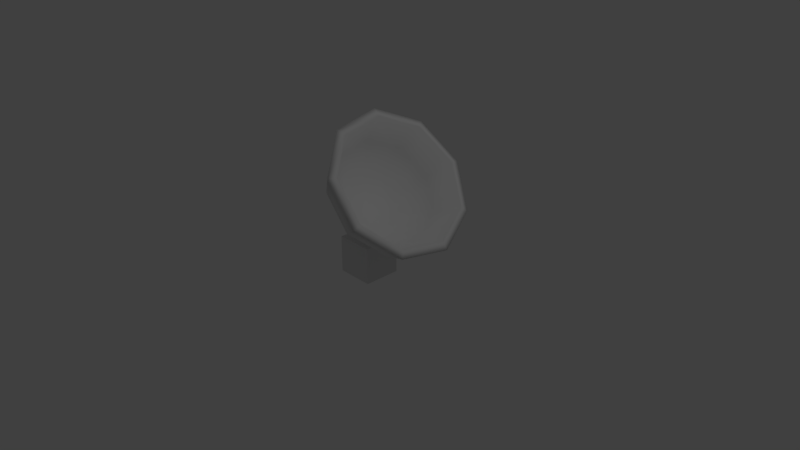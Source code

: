 # Source: transmitter.antenna.satellite.blend  (saved by Blender 2.78.0; exported with 4.5.12 LTS)
import bpy
from mathutils import Matrix  # noqa: F401  (used for matrix-valued properties, if any)

bpy.ops.wm.read_factory_settings(use_empty=True)
scene = bpy.context.scene
scene.name = 'Scene'

# ---- collections
col_collection_1 = bpy.data.collections.new('Collection 1'); scene.collection.children.link(col_collection_1)

# ---- world
world_world = bpy.data.worlds.new('World'); scene.world = world_world
world_world.color = (0.05088, 0.05088, 0.05088)
world_world.use_sun_shadow = False
world_world.sun_shadow_jitter_overblur = 0.0
world_world.cycles.sampling_method = 'MANUAL'

# ---- cameras
cam_camera = bpy.data.cameras.new('Camera')
cam_camera.clip_end = 100.0
cam_camera.lens = 35.0
cam_camera.sensor_width = 32.0
cam_camera.sensor_height = 18.0
cam_camera.ortho_scale = 7.314
cam_camera.dof.focus_distance = 0.0
cam_camera.dof.aperture_fstop = 128.0

# ---- lights
light_lamp = bpy.data.lights.new('Lamp', 'POINT')
light_lamp.transmission_factor = 0.0
light_lamp.cutoff_distance = 30.0
light_lamp.energy = 100.0
light_lamp.shadow_buffer_clip_start = 1.001
light_lamp.shadow_soft_size = 0.1
light_lamp.shadow_maximum_resolution = 0.006
light_lamp.use_absolute_resolution = True

# ---- meshes
me_sphere = bpy.data.meshes.new('Sphere')
me_sphere.from_pydata([(0.0602, 2.815e-08, 0.7312), (0.2482, 0.2677, 0.5971), (0.6067, 0.535, 0.6252), (0.9657, 0.6617, 0.7844), (0.9908, 0.7468, 0.7115), (0.607, 0.5989, 0.5414), (0.2509, 0.3324, 0.5274), (0.3268, 0.06068, 0.5071), (0.7637, 0.1213, 0.4452), (1.16, 0.15, 0.5618), (1.21, 0.1693, 0.4602), (0.7829, 0.1358, 0.3399), (0.3485, 0.07534, 0.4156), (0.2995, -0.1747, 0.5383), (0.7092, -0.3492, 0.5077), (1.093, -0.4319, 0.6391), (1.134, -0.4875, 0.5475), (0.7218, -0.3909, 0.4099), (0.3146, -0.2169, 0.4545), (0.1791, -0.3284, 0.6763), (0.4686, -0.6563, 0.7835), (0.7949, -0.8117, 0.9801), (0.798, -0.9161, 0.9324), (0.4524, -0.7347, 0.7185), (0.1651, -0.4077, 0.6258), (0.02193, -0.3284, 0.8564), (0.1545, -0.6563, 1.143), (0.4064, -0.8117, 1.425), (0.3595, -0.9161, 1.435), (0.1008, -0.7347, 1.122), (-0.03001, -0.4077, 0.8494), (-0.09845, -0.1747, 0.9944), (-0.08613, -0.3492, 1.419), (0.1088, -0.4319, 1.766), (0.02365, -0.4875, 1.82), (-0.1685, -0.3909, 1.43), (-0.1795, -0.2169, 1.021), (-0.007063, 1.397e-07, 0.6725), (-0.1257, 0.06068, 1.026), (-0.1407, 0.1213, 1.482), (0.04135, 0.15, 1.844), (-0.05249, 0.1693, 1.907), (-0.2296, 0.1358, 1.5), (-0.2134, 0.07534, 1.06), (-0.04717, 0.2677, 0.9356), (0.01637, 0.535, 1.302), (0.2356, 0.6617, 1.621), (0.1667, 0.7468, 1.656), (-0.05378, 0.5989, 1.299), (-0.1158, 0.3324, 0.9477), (0.1005, 0.3494, 0.7663), (0.3115, 0.6984, 0.9634), (0.6007, 0.8638, 1.203), (0.5788, 0.9749, 1.184), (0.2766, 0.7818, 0.92), (0.06756, 0.4339, 0.7376), (-0.2473, -0.2473, -0.2473), (-0.2473, -0.2473, 0.2473), (-0.2473, 0.2473, -0.2473), (-0.2473, 0.2473, 0.2473), (0.2473, -0.2473, -0.2473), (0.2473, -0.2473, 0.2473), (0.2473, 0.2473, -0.2473), (0.2473, 0.2473, 0.2473), (-0.04594, -0.04594, 0.1968), (-0.01245, -0.01245, 0.6915), (-0.04594, 0.04594, 0.1968), (-0.01245, 0.01245, 0.6915), (0.04594, -0.04594, 0.1968), (0.01245, -0.01245, 0.6915), (0.04594, 0.04594, 0.1968), (0.01245, 0.01245, 0.6915)], [], [(55, 54, 5, 6), (53, 52, 3, 4), (51, 50, 1, 2), (37, 55, 6), (54, 53, 4, 5), (52, 51, 2, 3), (50, 0, 1), (1, 0, 7), (6, 5, 11, 12), (4, 3, 9, 10), (2, 1, 7, 8), (37, 6, 12), (5, 4, 10, 11), (3, 2, 8, 9), (12, 11, 17, 18), (10, 9, 15, 16), (8, 7, 13, 14), (37, 12, 18), (11, 10, 16, 17), (9, 8, 14, 15), (7, 0, 13), (16, 15, 21, 22), (14, 13, 19, 20), (37, 18, 24), (17, 16, 22, 23), (15, 14, 20, 21), (13, 0, 19), (18, 17, 23, 24), (37, 24, 30), (23, 22, 28, 29), (21, 20, 26, 27), (19, 0, 25), (24, 23, 29, 30), (22, 21, 27, 28), (20, 19, 25, 26), (37, 30, 36), (29, 28, 34, 35), (27, 26, 32, 33), (25, 0, 31), (30, 29, 35, 36), (28, 27, 33, 34), (26, 25, 31, 32), (33, 32, 39, 40), (31, 0, 38), (36, 35, 42, 43), (34, 33, 40, 41), (32, 31, 38, 39), (37, 36, 43), (35, 34, 41, 42), (43, 42, 48, 49), (41, 40, 46, 47), (39, 38, 44, 45), (37, 43, 49), (42, 41, 47, 48), (40, 39, 45, 46), (38, 0, 44), (49, 48, 54, 55), (47, 46, 52, 53), (45, 44, 50, 51), (37, 49, 55), (48, 47, 53, 54), (46, 45, 51, 52), (44, 0, 50), (56, 57, 59, 58), (58, 59, 63, 62), (62, 63, 61, 60), (60, 61, 57, 56), (64, 65, 67, 66), (63, 59, 57, 61), (66, 67, 71, 70), (70, 71, 69, 68), (68, 69, 65, 64), (71, 67, 65, 69)])
me_sphere.polygons.foreach_set('use_smooth', [1, 1, 1, 1, 1, 1, 1, 1, 1, 1, 1, 1, 1, 1, 1, 1, 1, 1, 1, 1, 1, 1, 1, 1, 1, 1, 1, 1, 1, 1, 1, 1, 1, 1, 1, 1, 1, 1, 1, 1, 1, 1, 1, 1, 1, 1, 1, 1, 1, 1, 1, 1, 1, 1, 1, 1, 1, 1, 1, 1, 1, 1, 1, 0, 0, 0, 0, 0, 0, 0, 0, 0, 0])
_uv = me_sphere.uv_layers.new(name='UVMap')
_uv.uv.foreach_set('vector', [0.3155, 0.2499, 0.3954, 0.2501, 0.3623, 0.3493, 0.3012, 0.2978, 0.3361, 0.6489, 0.3737, 0.6527, 0.4199, 0.8431, 0.3896, 0.8635, 0.495, 0.6617, 0.5909, 0.6823, 0.6014, 0.7295, 0.5172, 0.7751, 0.2426, 0.2542, 0.3155, 0.2499, 0.3012, 0.2978, 0.3954, 0.2501, 0.5005, 0.2542, 0.4402, 0.42, 0.3623, 0.3493, 0.3737, 0.6527, 0.495, 0.6617, 0.5172, 0.7751, 0.4199, 0.8431, 0.5909, 0.6823, 0.6616, 0.6921, 0.6014, 0.7295, 0.6014, 0.7295, 0.6616, 0.6921, 0.6393, 0.7577, 0.3012, 0.2978, 0.3623, 0.3493, 0.2732, 0.404, 0.2595, 0.3253, 0.3896, 0.8635, 0.4199, 0.8431, 0.5722, 0.9576, 0.5612, 0.9918, 0.5172, 0.7751, 0.6014, 0.7295, 0.6393, 0.7577, 0.6079, 0.8496, 0.2426, 0.2542, 0.3012, 0.2978, 0.2595, 0.3253, 0.3623, 0.3493, 0.4402, 0.42, 0.2874, 0.5083, 0.2732, 0.404, 0.4199, 0.8431, 0.5172, 0.7751, 0.6079, 0.8496, 0.5722, 0.9576, 0.2595, 0.3253, 0.2732, 0.404, 0.1697, 0.3886, 0.2098, 0.3195, 0.5612, 0.9918, 0.5722, 0.9576, 0.762, 0.9577, 0.7747, 0.9918, 0.6079, 0.8496, 0.6393, 0.7577, 0.6865, 0.7583, 0.725, 0.8452, 0.2426, 0.2542, 0.2595, 0.3253, 0.2098, 0.3195, 0.2732, 0.404, 0.2874, 0.5083, 0.1136, 0.4776, 0.1697, 0.3886, 0.5722, 0.9576, 0.6079, 0.8496, 0.725, 0.8452, 0.762, 0.9577, 0.6393, 0.7577, 0.6616, 0.6921, 0.6865, 0.7583, 0.7747, 0.9918, 0.762, 0.9577, 0.9124, 0.8345, 0.9448, 0.8532, 0.725, 0.8452, 0.6865, 0.7583, 0.7234, 0.7273, 0.8111, 0.7687, 0.2426, 0.2542, 0.2098, 0.3195, 0.1755, 0.2832, 0.1697, 0.3886, 0.1136, 0.4776, 0.0001377, 0.3424, 0.1004, 0.3103, 0.762, 0.9577, 0.725, 0.8452, 0.8111, 0.7687, 0.9124, 0.8345, 0.6865, 0.7583, 0.6616, 0.6921, 0.7234, 0.7273, 0.2098, 0.3195, 0.1697, 0.3886, 0.1004, 0.3103, 0.1755, 0.2832, 0.2426, 0.2542, 0.1755, 0.2832, 0.1725, 0.2333, 0.1004, 0.3103, 0.0001377, 0.3424, 0.0001377, 0.166, 0.09756, 0.2058, 0.9124, 0.8345, 0.8111, 0.7687, 0.828, 0.6541, 0.9497, 0.6391, 0.7234, 0.7273, 0.6616, 0.6921, 0.7319, 0.6793, 0.1755, 0.2832, 0.1004, 0.3103, 0.09756, 0.2058, 0.1725, 0.2333, 0.9448, 0.8532, 0.9124, 0.8345, 0.9497, 0.6391, 0.9874, 0.6324, 0.8111, 0.7687, 0.7234, 0.7273, 0.7319, 0.6793, 0.828, 0.6541, 0.2426, 0.2542, 0.1725, 0.2333, 0.2024, 0.1932, 0.09756, 0.2058, 0.0001377, 0.166, 0.1136, 0.03078, 0.1626, 0.1239, 0.9497, 0.6391, 0.828, 0.6541, 0.7665, 0.5552, 0.85, 0.4618, 0.7319, 0.6793, 0.6616, 0.6921, 0.7072, 0.6366, 0.1725, 0.2333, 0.09756, 0.2058, 0.1626, 0.1239, 0.2024, 0.1932, 0.9874, 0.6324, 0.9497, 0.6391, 0.85, 0.4618, 0.875, 0.4315, 0.828, 0.6541, 0.7319, 0.6793, 0.7072, 0.6366, 0.7665, 0.5552, 0.85, 0.4618, 0.7665, 0.5552, 0.658, 0.5216, 0.6544, 0.3901, 0.7072, 0.6366, 0.6616, 0.6921, 0.66, 0.6195, 0.2024, 0.1932, 0.1626, 0.1239, 0.265, 0.103, 0.251, 0.1816, 0.875, 0.4315, 0.85, 0.4618, 0.6544, 0.3901, 0.653, 0.3502, 0.7665, 0.5552, 0.7072, 0.6366, 0.66, 0.6195, 0.658, 0.5216, 0.2426, 0.2542, 0.2024, 0.1932, 0.251, 0.1816, 0.1626, 0.1239, 0.1136, 0.03078, 0.2874, 0.0001377, 0.265, 0.103, 0.251, 0.1816, 0.265, 0.103, 0.357, 0.1528, 0.2957, 0.204, 0.653, 0.3502, 0.6544, 0.3901, 0.4632, 0.472, 0.4361, 0.4438, 0.658, 0.5216, 0.66, 0.6195, 0.6136, 0.6387, 0.5514, 0.5603, 0.2426, 0.2542, 0.251, 0.1816, 0.2957, 0.204, 0.265, 0.103, 0.2874, 0.0001377, 0.4402, 0.08837, 0.357, 0.1528, 0.6544, 0.3901, 0.658, 0.5216, 0.5514, 0.5603, 0.4632, 0.472, 0.66, 0.6195, 0.6616, 0.6921, 0.6136, 0.6387, 0.2957, 0.204, 0.357, 0.1528, 0.3954, 0.2501, 0.3155, 0.2499, 0.4361, 0.4438, 0.4632, 0.472, 0.3737, 0.6527, 0.3361, 0.6489, 0.5514, 0.5603, 0.6136, 0.6387, 0.5909, 0.6823, 0.495, 0.6617, 0.2426, 0.2542, 0.2957, 0.204, 0.3155, 0.2499, 0.357, 0.1528, 0.4402, 0.08837, 0.5005, 0.2542, 0.3954, 0.2501, 0.4632, 0.472, 0.5514, 0.5603, 0.495, 0.6617, 0.3737, 0.6527, 0.6136, 0.6387, 0.6616, 0.6921, 0.5909, 0.6823, 0.8623, 0.02508, 0.8623, 0.1269, 0.7604, 0.1269, 0.7604, 0.02508, 0.7604, 0.02508, 0.7604, 0.1269, 0.6586, 0.1269, 0.6586, 0.02508, 0.6586, 0.02508, 0.6586, 0.1269, 0.5568, 0.1269, 0.5568, 0.02508, 0.9641, 0.02508, 0.9641, 0.1269, 0.8623, 0.1269, 0.8623, 0.02508, 0.8143, 0.1634, 0.7938, 0.2636, 0.7887, 0.2629, 0.7956, 0.1609, 0.6586, 0.1269, 0.6586, 0.2287, 0.5568, 0.2287, 0.5568, 0.1269, 0.7956, 0.1609, 0.7887, 0.2629, 0.7836, 0.2629, 0.7767, 0.1609, 0.7767, 0.1609, 0.7836, 0.2629, 0.7785, 0.2636, 0.758, 0.1634, 0.8326, 0.1685, 0.7987, 0.265, 0.7938, 0.2636, 0.8143, 0.1634, 0.7836, 0.2629, 0.7843, 0.268, 0.7792, 0.2687, 0.7785, 0.2636])
me_sphere.use_remesh_preserve_volume = False
me_sphere.use_remesh_preserve_attributes = False
me_sphere.use_mirror_vertex_groups = False
me_sphere.update()

# ---- objects
ob_sphere = bpy.data.objects.new('Sphere', me_sphere)
ob_lamp = bpy.data.objects.new('Lamp', light_lamp)
ob_camera = bpy.data.objects.new('Camera', cam_camera)

# ---- transforms, parenting, visibility, modifiers, constraints
ob_sphere.location = (0.0, 0.0, 0.0)
ob_sphere.lineart.crease_threshold = 0.0
ob_lamp.location = (4.076, 1.005, 5.904)
ob_lamp.rotation_euler = (0.6503, 0.05522, 1.866)
ob_lamp.lock_rotations_4d = False
ob_lamp.empty_display_type = 'ARROWS'
ob_lamp.color = (0.0, 0.0, 0.0, 0.0)
ob_lamp.lineart.crease_threshold = 0.0
ob_camera.location = (7.481, -6.508, 5.344)
ob_camera.rotation_euler = (1.109, 0.0, 0.8149)
ob_camera.lock_rotations_4d = False
ob_camera.empty_display_type = 'ARROWS'
ob_camera.color = (0.0, 0.0, 0.0, 0.0)
ob_camera.display_type = 'WIRE'
ob_camera.lineart.crease_threshold = 0.0

# ---- collection membership
col_collection_1.objects.link(ob_sphere)
col_collection_1.objects.link(ob_lamp)
col_collection_1.objects.link(ob_camera)

# ---- scene / render settings (as saved in the file)
scene.camera = ob_camera
scene.frame_start = 1; scene.frame_end = 250; scene.frame_set(1)
scene.render.engine = 'BLENDER_EEVEE_NEXT'
scene.render.resolution_percentage = 50
scene.render.dither_intensity = 0.0
scene.cycles.use_denoising = False
scene.cycles.samples = 128
scene.cycles.sampling_pattern = 'TABULATED_SOBOL'
scene.cycles.light_sampling_threshold = 0.0
scene.cycles.use_adaptive_sampling = False
scene.cycles.use_light_tree = False
scene.cycles.blur_glossy = 0.0
scene.cycles.sample_clamp_indirect = 0.0
scene.view_settings.view_transform = 'Standard'
bpy.context.view_layer.update()

